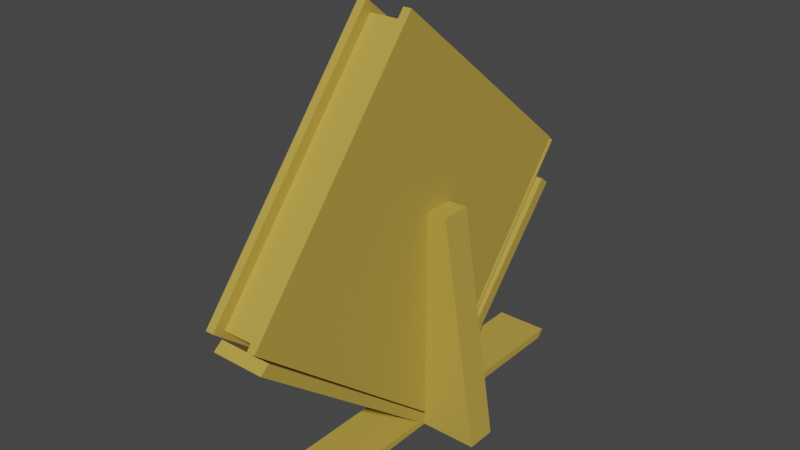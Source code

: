 # Source: BookStand.blend  (saved by Blender 3.2.14; exported with 4.5.12 LTS)
import bpy
from mathutils import Matrix  # noqa: F401  (used for matrix-valued properties, if any)

bpy.ops.wm.read_factory_settings(use_empty=True)
scene = bpy.context.scene
scene.name = 'Scene'

# ---- collections
col_collection = bpy.data.collections.new('Collection'); scene.collection.children.link(col_collection)

# ---- materials (node trees are filled in below, after node groups)
mat_g = bpy.data.materials.new('G')
mat_g.use_transparent_shadow = False

# ---- material node trees
mat_g.use_nodes = True; mat_g.node_tree.nodes.clear()
_N = mat_g.node_tree.nodes; _L = mat_g.node_tree.links
n0 = _N.new('ShaderNodeBsdfPrincipled'); n0.name = 'Principled BSDF'; n0.location = (10, 300)
n0.distribution = 'GGX'
n0.subsurface_method = 'RANDOM_WALK_SKIN'
n0.inputs[0].default_value = (0.504, 0.3498, 0.05887, 1.0)
n0.inputs[3].default_value = 1.45
n0.inputs[27].default_value = (0.0, 0.0, 0.0, 1.0)
n0.inputs[28].default_value = 1.0
n1 = _N.new('ShaderNodeOutputMaterial'); n1.name = 'Material Output'; n1.location = (300, 300)
_L.new(n0.outputs[0], n1.inputs[0])
n1.is_active_output = True

# ---- world
world_world = bpy.data.worlds.new('World'); scene.world = world_world
world_world.use_nodes = True; world_world.node_tree.nodes.clear()
_N = world_world.node_tree.nodes; _L = world_world.node_tree.links
n0 = _N.new('ShaderNodeOutputWorld'); n0.name = 'World Output'; n0.location = (300, 300)
n1 = _N.new('ShaderNodeBackground'); n1.name = 'Background'; n1.location = (10, 300)
n1.inputs[0].default_value = (0.05088, 0.05088, 0.05088, 1.0)
_L.new(n1.outputs[0], n0.inputs[0])
n0.is_active_output = True
world_world.color = (0.05088, 0.05088, 0.05088)
world_world.use_sun_shadow = False
world_world.sun_shadow_jitter_overblur = 0.0

# ---- meshes
me_cylinder = bpy.data.meshes.new('Cylinder')
me_cylinder.from_pydata([(-0.04102, 0.02075, 0.04915), (0.04102, 0.02075, 0.04915), (-0.04102, 0.2796, 0.7465), (0.04102, 0.2796, 0.7465), (-0.04102, 0.04379, 0.04942), (0.04102, 0.04379, 0.04942), (-0.04102, 0.294, 0.7202), (0.04102, 0.294, 0.7202), (0.04102, -0.3013, 0.6618), (-0.04102, -0.3013, 0.6618), (0.04102, -0.002288, 0.04942), (-0.04102, -0.002288, 0.04942), (0.04102, -0.3156, 0.6355), (-0.04102, -0.3156, 0.6355), (0.1274, 0.02075, 0.04915), (0.1274, 0.04379, 0.04942), (0.1274, -0.002288, 0.04942), (-0.132, 0.02075, 0.04915), (-0.132, 0.04379, 0.04942), (-0.132, -0.002288, 0.04942), (-0.04102, 0.02075, 0.8632), (-0.04102, 0.04379, 0.8635), (0.04102, 0.02075, 0.8632), (0.04102, 0.04379, 0.8635), (0.04102, -0.002288, 0.8635), (-0.04102, -0.002288, 0.8635), (0.07195, 0.02075, 0.8632), (0.07195, 0.04379, 0.8635), (0.07195, -0.002288, 0.8635), (-0.07117, 0.02075, 0.8632), (-0.07117, 0.04379, 0.8635), (-0.07117, -0.002288, 0.8635), (-0.04102, 0.03151, 0.07813), (0.04102, 0.03151, 0.07813), (-0.04102, 0.05419, 0.0773), (0.04102, 0.05419, 0.0773), (0.04102, -0.01585, 0.07478), (-0.04102, -0.01585, 0.07478), (0.04102, 0.006814, 0.07566), (-0.04102, 0.006814, 0.07566), (-0.04102, 0.3104, 0.0773), (-0.04102, 0.3, 0.04942), (0.04102, 0.3, 0.04942), (0.04102, -0.3064, 0.07478), (0.04102, -0.2928, 0.04942), (-0.04102, -0.2928, 0.04942), (0.04102, 0.3104, 0.0773), (-0.04102, -0.3064, 0.07478), (-0.04201, -0.324, 0.7155), (-0.04201, -0.03838, 1.531), (0.04201, -0.324, 0.7155), (0.04201, -0.03838, 1.531), (0.02935, 0.02484, 0.04774), (-0.0294, 0.02484, 0.04774), (-0.0294, 0.3105, 0.8633), (0.02935, 0.3105, 0.8633), (-0.0294, -0.324, 0.7155), (0.02935, -0.324, 0.7155), (0.02935, -0.03838, 1.531), (-0.0294, -0.03838, 1.531), (-0.0294, 0.01128, 0.07448), (0.02935, 0.01128, 0.07448), (0.02935, 0.2969, 0.89), (-0.0294, 0.2969, 0.89), (-0.0346, 0.01038, 0.07543), (-0.03281, 0.02379, 0.04975), (-0.0294, 0.01535, 0.09492), (-0.03571, 0.0229, 0.05145), (-0.03281, 0.3095, 0.8653), (-0.0346, 0.296, 0.8909), (-0.03571, 0.3086, 0.867), (-0.0294, 0.2882, 0.874), (0.03223, 0.02396, 0.04943), (0.03649, 0.01038, 0.07543), (0.03568, 0.0229, 0.05145), (-0.0294, -0.305, 0.7073), (0.03649, 0.296, 0.8909), (0.03223, 0.3096, 0.8649), (-0.0294, -0.0321, 1.486), (0.03568, 0.3086, 0.867), (0.04201, 0.293, 0.8968), (0.04035, 0.2947, 0.8935), (0.04035, 0.009064, 0.07794), (0.04201, 0.007301, 0.08132), (-0.04026, 0.2946, 0.8937), (-0.04201, 0.2929, 0.8969), (-0.04201, 0.007265, 0.08138), (-0.04026, 0.008914, 0.07823), (-0.03985, 0.01701, 0.06273), (-0.03981, 0.01819, 0.06047), (-0.03981, 0.3039, 0.876), (-0.03985, 0.3027, 0.8782), (0.0398, 0.01819, 0.06047), (0.03998, 0.01698, 0.0628), (0.03998, 0.3026, 0.8783), (0.0398, 0.3039, 0.876), (0.0273, 0.2882, 0.874), (0.0273, 0.01535, 0.09492), (0.0273, -0.0321, 1.486), (0.0273, -0.305, 0.7073)], [], [(32, 2, 3, 33), (34, 35, 7, 6), (32, 0, 4, 34), (3, 2, 6, 7), (0, 1, 5, 4), (33, 3, 7, 35), (38, 8, 9, 39), (36, 37, 13, 12), (38, 1, 10, 36), (9, 8, 12, 13), (1, 0, 11, 10), (39, 9, 13, 37), (0, 4, 21, 20), (18, 17, 29, 30), (1, 5, 23, 22), (16, 14, 26, 28), (22, 24, 28, 26), (22, 23, 27, 26), (20, 25, 31, 29), (20, 21, 30, 29), (10, 16, 28, 24), (4, 18, 30, 21), (0, 11, 25, 20), (19, 17, 29, 31), (1, 10, 24, 22), (15, 14, 26, 27), (11, 19, 31, 25), (5, 15, 27, 23), (16, 10, 5, 15), (19, 11, 4, 18), (1, 33, 35, 5), (2, 32, 34, 6), (5, 35, 46, 42), (0, 32, 33, 1), (0, 39, 37, 11), (8, 38, 36, 12), (37, 36, 43, 47), (1, 38, 39, 0), (41, 42, 46, 40), (44, 45, 47, 43), (4, 5, 42, 41), (36, 10, 44, 43), (35, 34, 40, 46), (11, 37, 47, 45), (34, 4, 41, 40), (10, 11, 45, 44), (65, 68, 54, 53), (76, 94, 95, 79, 77, 55, 58, 51, 80, 81), (76, 73, 93, 94), (56, 59, 49, 48), (52, 55, 77, 72), (66, 71, 96, 97), (87, 84, 69, 64), (54, 68, 70, 90, 91, 69, 84, 85, 49, 59), (54, 63, 62, 55), (50, 51, 58, 57), (63, 59, 78, 71), (48, 49, 85, 86), (53, 54, 55, 52), (61, 62, 63, 60), (57, 58, 62, 61), (68, 65, 67, 70), (91, 88, 64, 69), (64, 88, 89, 67, 65, 53, 56, 48, 86, 87), (95, 92, 74, 79), (52, 72, 74, 92, 93, 73, 82, 83, 50, 57), (79, 74, 72, 77), (83, 80, 51, 50), (84, 87, 86, 85), (80, 83, 82, 81), (73, 76, 81, 82), (88, 91, 90, 89), (92, 95, 94, 93), (70, 67, 89, 90), (60, 63, 71, 66), (59, 56, 75, 78), (56, 60, 66, 75), (98, 99, 97, 96), (75, 66, 97, 99), (71, 78, 98, 96), (78, 75, 99, 98)])
_uv = me_cylinder.uv_layers.new(name='UVMap')
_uv.uv.foreach_set('vector', [0.0, 0.04156, 0.0, 1.0, 1.0, 1.0, 1.0, 0.04157, 0.0, 0.04156, 1.0, 0.04156, 1.0, 1.0, 0.0, 1.0, 0.0, 0.04156, 0.0, 0.0, 0.0, 0.0, 0.0, 0.04156, 1.0, 1.0, 0.0, 1.0, 0.0, 1.0, 1.0, 1.0, 0.0, 0.0, 1.0, 0.0, 1.0, 0.0, 0.0, 0.0, 1.0, 0.04157, 1.0, 1.0, 1.0, 1.0, 1.0, 0.04156, 0.0, 0.04328, 0.0, 1.0, 1.0, 1.0, 1.0, 0.04328, 0.0, 0.04328, 1.0, 0.04328, 1.0, 1.0, 0.0, 1.0, 0.0, 0.04328, 0.0, 0.0, 0.0, 0.0, 0.0, 0.04328, 1.0, 1.0, 0.0, 1.0, 0.0, 1.0, 1.0, 1.0, 0.0, 0.0, 1.0, 0.0, 1.0, 0.0, 0.0, 0.0, 1.0, 0.04328, 1.0, 1.0, 1.0, 1.0, 1.0, 0.04328, 0.0, 0.0, 0.0, 0.0, 0.0, 0.0, 0.0, 0.0, 0.0, 0.0, 0.0, 0.0, 0.0, 0.0, 0.0, 0.0, 1.0, 0.0, 1.0, 0.0, 1.0, 0.0, 1.0, 0.0, 0.0, 0.0, 0.0, 0.0, 0.0, 0.0, 0.0, 0.0, 0.0, 0.0, 0.0, 0.0, 0.0, 0.0, 0.0, 0.0, 1.0, 0.0, 1.0, 0.0, 1.0, 0.0, 1.0, 0.0, 1.0, 0.0, 1.0, 0.0, 1.0, 0.0, 1.0, 0.0, 0.0, 0.0, 0.0, 0.0, 0.0, 0.0, 0.0, 0.0, 0.0, 0.0, 0.0, 0.0, 0.0, 0.0, 0.0, 0.0, 0.0, 0.0, 0.0, 0.0, 0.0, 0.0, 0.0, 0.0, 1.0, 0.0, 1.0, 0.0, 1.0, 0.0, 1.0, 0.0, 0.0, 0.0, 0.0, 0.0, 0.0, 0.0, 0.0, 0.0, 0.0, 0.0, 0.0, 0.0, 0.0, 0.0, 0.0, 0.0, 0.0, 0.0, 0.0, 0.0, 0.0, 0.0, 0.0, 0.0, 0.0, 0.0, 0.0, 0.0, 0.0, 0.0, 0.0, 0.0, 0.0, 0.0, 0.0, 0.0, 0.0, 0.0, 0.0, 0.0, 0.0, 0.0, 0.0, 0.0, 0.0, 0.0, 0.0, 0.0, 0.0, 0.0, 0.0, 0.0, 0.0, 0.0, 0.0, 0.0, 1.0, 0.0, 1.0, 0.04157, 1.0, 0.04156, 1.0, 0.0, 0.0, 1.0, 0.0, 0.04156, 0.0, 0.04156, 0.0, 1.0, 1.0, 0.0, 1.0, 0.04156, 1.0, 0.04156, 1.0, 0.0, 0.0, 0.0, 0.0, 0.04156, 1.0, 0.04157, 1.0, 0.0, 1.0, 0.0, 1.0, 0.04328, 1.0, 0.04328, 1.0, 0.0, 0.0, 1.0, 0.0, 0.04328, 0.0, 0.04328, 0.0, 1.0, 1.0, 0.04328, 0.0, 0.04328, 0.0, 0.04328, 1.0, 0.04328, 0.0, 0.0, 0.0, 0.04328, 1.0, 0.04328, 1.0, 0.0, 0.0, 0.0, 1.0, 0.0, 1.0, 0.04156, 0.0, 0.04156, 0.0, 0.0, 1.0, 0.0, 1.0, 0.04328, 0.0, 0.04328, 0.0, 0.0, 1.0, 0.0, 1.0, 0.0, 0.0, 0.0, 0.0, 0.04328, 0.0, 0.0, 0.0, 0.0, 0.0, 0.04328, 1.0, 0.04156, 0.0, 0.04156, 0.0, 0.04156, 1.0, 0.04156, 1.0, 0.0, 1.0, 0.04328, 1.0, 0.04328, 1.0, 0.0, 0.0, 0.04156, 0.0, 0.0, 0.0, 0.0, 0.0, 0.04156, 0.0, 0.0, 1.0, 0.0, 1.0, 0.0, 0.0, 0.0, 0.3754, 0.2774, 0.6254, 0.2774, 0.625, 0.2875, 0.375, 0.2875, 0.625, 0.5104, 0.6296, 0.5056, 0.6316, 0.5048, 0.6438, 0.5014, 0.6541, 0.5006, 0.6627, 0.5, 0.6627, 0.75, 0.625, 0.75, 0.625, 0.5126, 0.625, 0.5113, 0.625, 0.5104, 0.375, 0.5104, 0.375, 0.5056, 0.625, 0.5056, 0.375, 0.9625, 0.625, 0.9625, 0.625, 1.0, 0.375, 1.0, 0.375, 0.4623, 0.625, 0.4623, 0.6254, 0.4709, 0.3754, 0.4709, 0.375, 0.9625, 0.625, 0.9625, 0.625, 0.9625, 0.375, 0.9625, 0.375, 0.2386, 0.625, 0.2386, 0.625, 0.2396, 0.375, 0.2396, 0.8375, 0.5, 0.8476, 0.5008, 0.8562, 0.5014, 0.8685, 0.5048, 0.8704, 0.5056, 0.875, 0.5104, 0.875, 0.5114, 0.875, 0.5126, 0.875, 0.75, 0.8375, 0.75, 0.625, 0.2875, 0.625, 0.9625, 0.625, 0.7877, 0.625, 0.4623, 0.375, 0.75, 0.625, 0.75, 0.625, 0.7877, 0.375, 0.7877, 0.0, 0.0, 0.0, 0.0, 0.0, 0.0, 0.0, 0.0, 0.375, 0.0, 0.625, 0.0, 0.625, 0.2374, 0.375, 0.2374, 0.375, 0.2875, 0.625, 0.2875, 0.625, 0.4623, 0.375, 0.4623, 0.375, 0.7877, 0.625, 0.7877, 0.625, 0.9625, 0.375, 0.9625, 0.375, 0.7877, 0.625, 0.7877, 0.625, 0.7877, 0.375, 0.7877, 0.6254, 0.2774, 0.3754, 0.2774, 0.3758, 0.2688, 0.6258, 0.2688, 0.625, 0.2444, 0.375, 0.2444, 0.375, 0.2396, 0.625, 0.2396, 0.125, 0.5104, 0.1296, 0.5056, 0.1315, 0.5048, 0.1438, 0.5014, 0.1524, 0.5008, 0.1625, 0.5, 0.1625, 0.75, 0.125, 0.75, 0.125, 0.5126, 0.125, 0.5114, 0.6251, 0.5025, 0.3751, 0.5025, 0.3758, 0.4812, 0.6258, 0.4812, 0.3373, 0.5, 0.3459, 0.5006, 0.3562, 0.5014, 0.3684, 0.5048, 0.3704, 0.5056, 0.375, 0.5104, 0.375, 0.5113, 0.375, 0.5126, 0.375, 0.75, 0.3373, 0.75, 0.6258, 0.4812, 0.3758, 0.4812, 0.3754, 0.4709, 0.6254, 0.4709, 0.375, 0.5126, 0.625, 0.5126, 0.625, 0.75, 0.375, 0.75, 0.625, 0.2386, 0.375, 0.2386, 0.375, 0.2374, 0.625, 0.2374, 0.625, 0.5126, 0.375, 0.5126, 0.375, 0.5113, 0.625, 0.5113, 0.375, 0.5104, 0.625, 0.5104, 0.625, 0.5113, 0.375, 0.5113, 0.375, 0.2444, 0.625, 0.2444, 0.6251, 0.2475, 0.3751, 0.2475, 0.3751, 0.5025, 0.6251, 0.5025, 0.625, 0.5056, 0.375, 0.5056, 0.6258, 0.2688, 0.3758, 0.2688, 0.3751, 0.2475, 0.6251, 0.2475, 0.375, 0.9625, 0.625, 0.9625, 0.625, 0.9625, 0.375, 0.9625, 0.625, 0.9625, 0.375, 0.9625, 0.375, 0.9625, 0.625, 0.9625, 0.0, 0.0, 0.0, 0.0, 0.0, 0.0, 0.0, 0.0, 0.625, 0.9625, 0.375, 0.9625, 0.375, 0.9625, 0.625, 0.9625, 0.0, 0.0, 0.0, 0.0, 0.0, 0.0, 0.0, 0.0, 0.0, 0.0, 0.0, 0.0, 0.0, 0.0, 0.0, 0.0, 0.625, 0.9625, 0.375, 0.9625, 0.375, 0.9625, 0.625, 0.9625])
me_cylinder.materials.append(mat_g)
me_cylinder.update()

# ---- objects
ob_cylinder = bpy.data.objects.new('Cylinder', me_cylinder)

# ---- transforms, parenting, visibility, modifiers, constraints
ob_cylinder.location = (0.0, 0.0, 0.0)
ob_cylinder.scale = (1.0, 1.0, 0.4278)

# ---- collection membership
col_collection.objects.link(ob_cylinder)

# ---- scene / render settings (as saved in the file)
scene.frame_start = 1; scene.frame_end = 250; scene.frame_set(1)
scene.render.engine = 'BLENDER_EEVEE_NEXT'
scene.cycles.sampling_pattern = 'TABULATED_SOBOL'
scene.cycles.use_light_tree = False
scene.view_settings.view_transform = 'Filmic'
bpy.context.view_layer.update()

# ---- added for rendering (the .blend has no active camera and no usable light): camera, sun
cam_auto = bpy.data.cameras.new('AutoCamera')
cam_auto.lens = 50.0
cam_auto.sensor_width = 36.0
cam_auto.clip_end = 1000.0
ob_auto_camera = bpy.data.objects.new('AutoCamera', cam_auto)
scene.collection.objects.link(ob_auto_camera)
ob_auto_camera.location = (0.86197, -1.04389, 1.02911)
ob_auto_camera.rotation_euler = (1.09748, -7.21219e-08, 0.694738)
scene.camera = ob_auto_camera
light_auto_sun = bpy.data.lights.new('AutoSun', 'SUN')
light_auto_sun.energy = 3.0
light_auto_sun.angle = 0.0523599
ob_auto_sun = bpy.data.objects.new('AutoSun', light_auto_sun)
scene.collection.objects.link(ob_auto_sun)
ob_auto_sun.rotation_euler = (0.872665, 0.174533, 0.523599)
bpy.context.view_layer.update()
